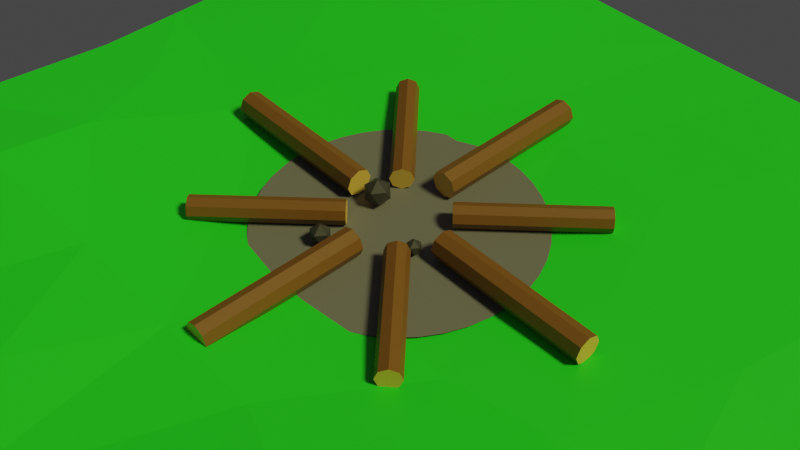 # Source: fireplace.blend  (saved by Blender 2.80.75; exported with 4.5.12 LTS)
import bpy
from mathutils import Matrix  # noqa: F401  (used for matrix-valued properties, if any)

bpy.ops.wm.read_factory_settings(use_empty=True)
scene = bpy.context.scene
scene.name = 'Scene'

# ---- collections
col_collection = bpy.data.collections.new('Collection'); scene.collection.children.link(col_collection)

# ---- materials (node trees are filled in below, after node groups)
mat_material_001 = bpy.data.materials.new('Material.001')
mat_material_001.use_transparent_shadow = False
mat_material_002 = bpy.data.materials.new('Material.002')
mat_material_002.use_transparent_shadow = False
mat_material_003 = bpy.data.materials.new('Material.003')
mat_material_003.use_transparent_shadow = False
mat_material_004 = bpy.data.materials.new('Material.004')
mat_material_004.use_transparent_shadow = False
mat_material_005 = bpy.data.materials.new('Material.005')
mat_material_005.use_transparent_shadow = False

# ---- material node trees
mat_material_001.use_nodes = True; mat_material_001.node_tree.nodes.clear()
_N = mat_material_001.node_tree.nodes; _L = mat_material_001.node_tree.links
n0 = _N.new('ShaderNodeOutputMaterial'); n0.name = 'Material Output'; n0.location = (300, 300)
n1 = _N.new('ShaderNodeBsdfPrincipled'); n1.name = 'Principled BSDF'; n1.location = (10, 300)
n1.distribution = 'GGX'
n1.subsurface_method = 'BURLEY'
n1.inputs[0].default_value = (0.2079, 0.09104, 0.01764, 1.0)
n1.inputs[3].default_value = 1.45
n1.inputs[27].default_value = (0.0, 0.0, 0.0, 1.0)
n1.inputs[28].default_value = 1.0
_L.new(n1.outputs[0], n0.inputs[0])
n0.is_active_output = True
mat_material_002.use_nodes = True; mat_material_002.node_tree.nodes.clear()
_N = mat_material_002.node_tree.nodes; _L = mat_material_002.node_tree.links
n0 = _N.new('ShaderNodeOutputMaterial'); n0.name = 'Material Output'; n0.location = (300, 300)
n1 = _N.new('ShaderNodeBsdfPrincipled'); n1.name = 'Principled BSDF'; n1.location = (10, 300)
n1.distribution = 'GGX'
n1.subsurface_method = 'BURLEY'
n1.inputs[0].default_value = (0.8, 0.518, 0.1111, 1.0)
n1.inputs[3].default_value = 1.45
n1.inputs[27].default_value = (0.0, 0.0, 0.0, 1.0)
n1.inputs[28].default_value = 1.0
_L.new(n1.outputs[0], n0.inputs[0])
n0.is_active_output = True
mat_material_003.use_nodes = True; mat_material_003.node_tree.nodes.clear()
_N = mat_material_003.node_tree.nodes; _L = mat_material_003.node_tree.links
n0 = _N.new('ShaderNodeOutputMaterial'); n0.name = 'Material Output'; n0.location = (300, 300)
n1 = _N.new('ShaderNodeBsdfPrincipled'); n1.name = 'Principled BSDF'; n1.location = (10, 300)
n1.distribution = 'GGX'
n1.subsurface_method = 'BURLEY'
n1.inputs[0].default_value = (0.1679, 0.1679, 0.1679, 1.0)
n1.inputs[3].default_value = 1.45
n1.inputs[27].default_value = (0.0, 0.0, 0.0, 1.0)
n1.inputs[28].default_value = 1.0
_L.new(n1.outputs[0], n0.inputs[0])
n0.is_active_output = True
mat_material_004.use_nodes = True; mat_material_004.node_tree.nodes.clear()
_N = mat_material_004.node_tree.nodes; _L = mat_material_004.node_tree.links
n0 = _N.new('ShaderNodeOutputMaterial'); n0.name = 'Material Output'; n0.location = (300, 300)
n1 = _N.new('ShaderNodeBsdfPrincipled'); n1.name = 'Principled BSDF'; n1.location = (10, 300)
n1.distribution = 'GGX'
n1.subsurface_method = 'BURLEY'
n1.inputs[0].default_value = (0.04696, 0.04696, 0.04696, 1.0)
n1.inputs[3].default_value = 1.45
n1.inputs[27].default_value = (0.0, 0.0, 0.0, 1.0)
n1.inputs[28].default_value = 1.0
_L.new(n1.outputs[0], n0.inputs[0])
n0.is_active_output = True
mat_material_005.use_nodes = True; mat_material_005.node_tree.nodes.clear()
_N = mat_material_005.node_tree.nodes; _L = mat_material_005.node_tree.links
n0 = _N.new('ShaderNodeOutputMaterial'); n0.name = 'Material Output'; n0.location = (300, 300)
n1 = _N.new('ShaderNodeBsdfPrincipled'); n1.name = 'Principled BSDF'; n1.location = (10, 300)
n1.distribution = 'GGX'
n1.subsurface_method = 'BURLEY'
n1.inputs[0].default_value = (0.01857, 0.8, 0.02704, 1.0)
n1.inputs[3].default_value = 1.45
n1.inputs[27].default_value = (0.0, 0.0, 0.0, 1.0)
n1.inputs[28].default_value = 1.0
_L.new(n1.outputs[0], n0.inputs[0])
n0.is_active_output = True

# ---- world
world_world = bpy.data.worlds.new('World'); scene.world = world_world
world_world.use_nodes = True; world_world.node_tree.nodes.clear()
_N = world_world.node_tree.nodes; _L = world_world.node_tree.links
n0 = _N.new('ShaderNodeOutputWorld'); n0.name = 'World Output'; n0.location = (300, 300)
n1 = _N.new('ShaderNodeBackground'); n1.name = 'Background'; n1.location = (10, 300)
n1.inputs[0].default_value = (0.05088, 0.05088, 0.05088, 1.0)
_L.new(n1.outputs[0], n0.inputs[0])
n0.is_active_output = True
world_world.color = (0.05088, 0.05088, 0.05088)
world_world.use_sun_shadow = False
world_world.sun_shadow_jitter_overblur = 0.0

# ---- cameras
cam_camera = bpy.data.cameras.new('Camera')
cam_camera.clip_end = 100.0
cam_camera.ortho_scale = 7.314

# ---- lights
light_light = bpy.data.lights.new('Light', 'SUN')
light_light.color = (1.0, 0.9639, 0.4227)
light_light.transmission_factor = 0.0
light_light.angle = 0.1993
light_light.energy = 2.0
light_light.shadow_soft_size = 0.1
light_light.shadow_cascade_max_distance = 1000.0

# ---- meshes
me_cylinder = bpy.data.meshes.new('Cylinder')
me_cylinder.from_pydata([(0.0, 1.0, -3.0), (0.0, 1.0, 3.0), (0.3536, 0.8536, -3.0), (0.3536, 0.8536, 3.0), (0.5, 0.5, -3.0), (0.5, 0.5, 3.0), (0.3536, 0.1464, -3.0), (0.3536, 0.1464, 3.0), (-4.371e-08, 0.0, -3.0), (-4.371e-08, 0.0, 3.0), (-0.3536, 0.1464, -3.0), (-0.3536, 0.1464, 3.0), (-0.5, 0.5, -3.0), (-0.5, 0.5, 3.0), (-0.3536, 0.8536, -3.0), (-0.3536, 0.8536, 3.0)], [], [(0, 1, 3, 2), (2, 3, 5, 4), (4, 5, 7, 6), (6, 7, 9, 8), (8, 9, 11, 10), (10, 11, 13, 12), (3, 1, 15, 13, 11, 9, 7, 5), (12, 13, 15, 14), (14, 15, 1, 0), (0, 2, 4, 6, 8, 10, 12, 14)])
me_cylinder.polygons.foreach_set('material_index', [0, 0, 0, 0, 0, 0, 1, 0, 0, 1])
_uv = me_cylinder.uv_layers.new(name='UVMap')
_uv.uv.foreach_set('vector', [1.0, 0.5, 1.0, 1.0, 0.875, 1.0, 0.875, 0.5, 0.875, 0.5, 0.875, 1.0, 0.75, 1.0, 0.75, 0.5, 0.75, 0.5, 0.75, 1.0, 0.625, 1.0, 0.625, 0.5, 0.625, 0.5, 0.625, 1.0, 0.5, 1.0, 0.5, 0.5, 0.5, 0.5, 0.5, 1.0, 0.375, 1.0, 0.375, 0.5, 0.375, 0.5, 0.375, 1.0, 0.25, 1.0, 0.25, 0.5, 0.4197, 0.4197, 0.25, 0.49, 0.08029, 0.4197, 0.01, 0.25, 0.08029, 0.08029, 0.25, 0.01, 0.4197, 0.08029, 0.49, 0.25, 0.25, 0.5, 0.25, 1.0, 0.125, 1.0, 0.125, 0.5, 0.125, 0.5, 0.125, 1.0, 0.0, 1.0, 0.0, 0.5, 0.75, 0.49, 0.9197, 0.4197, 0.99, 0.25, 0.9197, 0.08029, 0.75, 0.01, 0.5803, 0.08029, 0.51, 0.25, 0.5803, 0.4197])
me_cylinder.materials.append(mat_material_001)
me_cylinder.materials.append(mat_material_002)
me_cylinder.use_remesh_preserve_volume = False
me_cylinder.use_remesh_preserve_attributes = False
me_cylinder.use_mirror_vertex_groups = False
me_cylinder.update()
me_cylinder_001 = bpy.data.meshes.new('Cylinder.001')
me_cylinder_001.from_pydata([(0.0, 1.0, -3.0), (0.0, 1.0, 3.0), (0.3536, 0.8536, -3.0), (0.3536, 0.8536, 3.0), (0.5, 0.5, -3.0), (0.5, 0.5, 3.0), (0.3536, 0.1464, -3.0), (0.3536, 0.1464, 3.0), (-4.371e-08, 0.0, -3.0), (-4.371e-08, 0.0, 3.0), (-0.3536, 0.1464, -3.0), (-0.3536, 0.1464, 3.0), (-0.5, 0.5, -3.0), (-0.5, 0.5, 3.0), (-0.3536, 0.8536, -3.0), (-0.3536, 0.8536, 3.0)], [], [(0, 1, 3, 2), (2, 3, 5, 4), (4, 5, 7, 6), (6, 7, 9, 8), (8, 9, 11, 10), (10, 11, 13, 12), (3, 1, 15, 13, 11, 9, 7, 5), (12, 13, 15, 14), (14, 15, 1, 0), (0, 2, 4, 6, 8, 10, 12, 14)])
me_cylinder_001.polygons.foreach_set('material_index', [0, 0, 0, 0, 0, 0, 1, 0, 0, 1])
_uv = me_cylinder_001.uv_layers.new(name='UVMap')
_uv.uv.foreach_set('vector', [1.0, 0.5, 1.0, 1.0, 0.875, 1.0, 0.875, 0.5, 0.875, 0.5, 0.875, 1.0, 0.75, 1.0, 0.75, 0.5, 0.75, 0.5, 0.75, 1.0, 0.625, 1.0, 0.625, 0.5, 0.625, 0.5, 0.625, 1.0, 0.5, 1.0, 0.5, 0.5, 0.5, 0.5, 0.5, 1.0, 0.375, 1.0, 0.375, 0.5, 0.375, 0.5, 0.375, 1.0, 0.25, 1.0, 0.25, 0.5, 0.4197, 0.4197, 0.25, 0.49, 0.08029, 0.4197, 0.01, 0.25, 0.08029, 0.08029, 0.25, 0.01, 0.4197, 0.08029, 0.49, 0.25, 0.25, 0.5, 0.25, 1.0, 0.125, 1.0, 0.125, 0.5, 0.125, 0.5, 0.125, 1.0, 0.0, 1.0, 0.0, 0.5, 0.75, 0.49, 0.9197, 0.4197, 0.99, 0.25, 0.9197, 0.08029, 0.75, 0.01, 0.5803, 0.08029, 0.51, 0.25, 0.5803, 0.4197])
me_cylinder_001.materials.append(mat_material_001)
me_cylinder_001.materials.append(mat_material_002)
me_cylinder_001.use_remesh_preserve_volume = False
me_cylinder_001.use_remesh_preserve_attributes = False
me_cylinder_001.use_mirror_vertex_groups = False
me_cylinder_001.update()
me_cylinder_002 = bpy.data.meshes.new('Cylinder.002')
me_cylinder_002.from_pydata([(0.0, 1.0, -3.0), (0.0, 1.0, 3.0), (0.3536, 0.8536, -3.0), (0.3536, 0.8536, 3.0), (0.5, 0.5, -3.0), (0.5, 0.5, 3.0), (0.3536, 0.1464, -3.0), (0.3536, 0.1464, 3.0), (-4.371e-08, 0.0, -3.0), (-4.371e-08, 0.0, 3.0), (-0.3536, 0.1464, -3.0), (-0.3536, 0.1464, 3.0), (-0.5, 0.5, -3.0), (-0.5, 0.5, 3.0), (-0.3536, 0.8536, -3.0), (-0.3536, 0.8536, 3.0)], [], [(0, 1, 3, 2), (2, 3, 5, 4), (4, 5, 7, 6), (6, 7, 9, 8), (8, 9, 11, 10), (10, 11, 13, 12), (3, 1, 15, 13, 11, 9, 7, 5), (12, 13, 15, 14), (14, 15, 1, 0), (0, 2, 4, 6, 8, 10, 12, 14)])
me_cylinder_002.polygons.foreach_set('material_index', [0, 0, 0, 0, 0, 0, 1, 0, 0, 1])
_uv = me_cylinder_002.uv_layers.new(name='UVMap')
_uv.uv.foreach_set('vector', [1.0, 0.5, 1.0, 1.0, 0.875, 1.0, 0.875, 0.5, 0.875, 0.5, 0.875, 1.0, 0.75, 1.0, 0.75, 0.5, 0.75, 0.5, 0.75, 1.0, 0.625, 1.0, 0.625, 0.5, 0.625, 0.5, 0.625, 1.0, 0.5, 1.0, 0.5, 0.5, 0.5, 0.5, 0.5, 1.0, 0.375, 1.0, 0.375, 0.5, 0.375, 0.5, 0.375, 1.0, 0.25, 1.0, 0.25, 0.5, 0.4197, 0.4197, 0.25, 0.49, 0.08029, 0.4197, 0.01, 0.25, 0.08029, 0.08029, 0.25, 0.01, 0.4197, 0.08029, 0.49, 0.25, 0.25, 0.5, 0.25, 1.0, 0.125, 1.0, 0.125, 0.5, 0.125, 0.5, 0.125, 1.0, 0.0, 1.0, 0.0, 0.5, 0.75, 0.49, 0.9197, 0.4197, 0.99, 0.25, 0.9197, 0.08029, 0.75, 0.01, 0.5803, 0.08029, 0.51, 0.25, 0.5803, 0.4197])
me_cylinder_002.materials.append(mat_material_001)
me_cylinder_002.materials.append(mat_material_002)
me_cylinder_002.use_remesh_preserve_volume = False
me_cylinder_002.use_remesh_preserve_attributes = False
me_cylinder_002.use_mirror_vertex_groups = False
me_cylinder_002.update()
me_cylinder_003 = bpy.data.meshes.new('Cylinder.003')
me_cylinder_003.from_pydata([(0.0, 1.0, -3.0), (0.0, 1.0, 3.0), (0.3536, 0.8536, -3.0), (0.3536, 0.8536, 3.0), (0.5, 0.5, -3.0), (0.5, 0.5, 3.0), (0.3536, 0.1464, -3.0), (0.3536, 0.1464, 3.0), (-4.371e-08, 0.0, -3.0), (-4.371e-08, 0.0, 3.0), (-0.3536, 0.1464, -3.0), (-0.3536, 0.1464, 3.0), (-0.5, 0.5, -3.0), (-0.5, 0.5, 3.0), (-0.3536, 0.8536, -3.0), (-0.3536, 0.8536, 3.0)], [], [(0, 1, 3, 2), (2, 3, 5, 4), (4, 5, 7, 6), (6, 7, 9, 8), (8, 9, 11, 10), (10, 11, 13, 12), (3, 1, 15, 13, 11, 9, 7, 5), (12, 13, 15, 14), (14, 15, 1, 0), (0, 2, 4, 6, 8, 10, 12, 14)])
me_cylinder_003.polygons.foreach_set('material_index', [0, 0, 0, 0, 0, 0, 1, 0, 0, 1])
_uv = me_cylinder_003.uv_layers.new(name='UVMap')
_uv.uv.foreach_set('vector', [1.0, 0.5, 1.0, 1.0, 0.875, 1.0, 0.875, 0.5, 0.875, 0.5, 0.875, 1.0, 0.75, 1.0, 0.75, 0.5, 0.75, 0.5, 0.75, 1.0, 0.625, 1.0, 0.625, 0.5, 0.625, 0.5, 0.625, 1.0, 0.5, 1.0, 0.5, 0.5, 0.5, 0.5, 0.5, 1.0, 0.375, 1.0, 0.375, 0.5, 0.375, 0.5, 0.375, 1.0, 0.25, 1.0, 0.25, 0.5, 0.4197, 0.4197, 0.25, 0.49, 0.08029, 0.4197, 0.01, 0.25, 0.08029, 0.08029, 0.25, 0.01, 0.4197, 0.08029, 0.49, 0.25, 0.25, 0.5, 0.25, 1.0, 0.125, 1.0, 0.125, 0.5, 0.125, 0.5, 0.125, 1.0, 0.0, 1.0, 0.0, 0.5, 0.75, 0.49, 0.9197, 0.4197, 0.99, 0.25, 0.9197, 0.08029, 0.75, 0.01, 0.5803, 0.08029, 0.51, 0.25, 0.5803, 0.4197])
me_cylinder_003.materials.append(mat_material_001)
me_cylinder_003.materials.append(mat_material_002)
me_cylinder_003.use_remesh_preserve_volume = False
me_cylinder_003.use_remesh_preserve_attributes = False
me_cylinder_003.use_mirror_vertex_groups = False
me_cylinder_003.update()
me_cylinder_004 = bpy.data.meshes.new('Cylinder.004')
me_cylinder_004.from_pydata([(0.0, 1.0, -3.0), (0.0, 1.0, 3.0), (0.3536, 0.8536, -3.0), (0.3536, 0.8536, 3.0), (0.5, 0.5, -3.0), (0.5, 0.5, 3.0), (0.3536, 0.1464, -3.0), (0.3536, 0.1464, 3.0), (-4.371e-08, 0.0, -3.0), (-4.371e-08, 0.0, 3.0), (-0.3536, 0.1464, -3.0), (-0.3536, 0.1464, 3.0), (-0.5, 0.5, -3.0), (-0.5, 0.5, 3.0), (-0.3536, 0.8536, -3.0), (-0.3536, 0.8536, 3.0)], [], [(0, 1, 3, 2), (2, 3, 5, 4), (4, 5, 7, 6), (6, 7, 9, 8), (8, 9, 11, 10), (10, 11, 13, 12), (3, 1, 15, 13, 11, 9, 7, 5), (12, 13, 15, 14), (14, 15, 1, 0), (0, 2, 4, 6, 8, 10, 12, 14)])
me_cylinder_004.polygons.foreach_set('material_index', [0, 0, 0, 0, 0, 0, 1, 0, 0, 1])
_uv = me_cylinder_004.uv_layers.new(name='UVMap')
_uv.uv.foreach_set('vector', [1.0, 0.5, 1.0, 1.0, 0.875, 1.0, 0.875, 0.5, 0.875, 0.5, 0.875, 1.0, 0.75, 1.0, 0.75, 0.5, 0.75, 0.5, 0.75, 1.0, 0.625, 1.0, 0.625, 0.5, 0.625, 0.5, 0.625, 1.0, 0.5, 1.0, 0.5, 0.5, 0.5, 0.5, 0.5, 1.0, 0.375, 1.0, 0.375, 0.5, 0.375, 0.5, 0.375, 1.0, 0.25, 1.0, 0.25, 0.5, 0.4197, 0.4197, 0.25, 0.49, 0.08029, 0.4197, 0.01, 0.25, 0.08029, 0.08029, 0.25, 0.01, 0.4197, 0.08029, 0.49, 0.25, 0.25, 0.5, 0.25, 1.0, 0.125, 1.0, 0.125, 0.5, 0.125, 0.5, 0.125, 1.0, 0.0, 1.0, 0.0, 0.5, 0.75, 0.49, 0.9197, 0.4197, 0.99, 0.25, 0.9197, 0.08029, 0.75, 0.01, 0.5803, 0.08029, 0.51, 0.25, 0.5803, 0.4197])
me_cylinder_004.materials.append(mat_material_001)
me_cylinder_004.materials.append(mat_material_002)
me_cylinder_004.use_remesh_preserve_volume = False
me_cylinder_004.use_remesh_preserve_attributes = False
me_cylinder_004.use_mirror_vertex_groups = False
me_cylinder_004.update()
me_cylinder_005 = bpy.data.meshes.new('Cylinder.005')
me_cylinder_005.from_pydata([(0.0, 1.0, -3.0), (0.0, 1.0, 3.0), (0.3536, 0.8536, -3.0), (0.3536, 0.8536, 3.0), (0.5, 0.5, -3.0), (0.5, 0.5, 3.0), (0.3536, 0.1464, -3.0), (0.3536, 0.1464, 3.0), (-4.371e-08, 0.0, -3.0), (-4.371e-08, 0.0, 3.0), (-0.3536, 0.1464, -3.0), (-0.3536, 0.1464, 3.0), (-0.5, 0.5, -3.0), (-0.5, 0.5, 3.0), (-0.3536, 0.8536, -3.0), (-0.3536, 0.8536, 3.0)], [], [(0, 1, 3, 2), (2, 3, 5, 4), (4, 5, 7, 6), (6, 7, 9, 8), (8, 9, 11, 10), (10, 11, 13, 12), (3, 1, 15, 13, 11, 9, 7, 5), (12, 13, 15, 14), (14, 15, 1, 0), (0, 2, 4, 6, 8, 10, 12, 14)])
me_cylinder_005.polygons.foreach_set('material_index', [0, 0, 0, 0, 0, 0, 1, 0, 0, 1])
_uv = me_cylinder_005.uv_layers.new(name='UVMap')
_uv.uv.foreach_set('vector', [1.0, 0.5, 1.0, 1.0, 0.875, 1.0, 0.875, 0.5, 0.875, 0.5, 0.875, 1.0, 0.75, 1.0, 0.75, 0.5, 0.75, 0.5, 0.75, 1.0, 0.625, 1.0, 0.625, 0.5, 0.625, 0.5, 0.625, 1.0, 0.5, 1.0, 0.5, 0.5, 0.5, 0.5, 0.5, 1.0, 0.375, 1.0, 0.375, 0.5, 0.375, 0.5, 0.375, 1.0, 0.25, 1.0, 0.25, 0.5, 0.4197, 0.4197, 0.25, 0.49, 0.08029, 0.4197, 0.01, 0.25, 0.08029, 0.08029, 0.25, 0.01, 0.4197, 0.08029, 0.49, 0.25, 0.25, 0.5, 0.25, 1.0, 0.125, 1.0, 0.125, 0.5, 0.125, 0.5, 0.125, 1.0, 0.0, 1.0, 0.0, 0.5, 0.75, 0.49, 0.9197, 0.4197, 0.99, 0.25, 0.9197, 0.08029, 0.75, 0.01, 0.5803, 0.08029, 0.51, 0.25, 0.5803, 0.4197])
me_cylinder_005.materials.append(mat_material_001)
me_cylinder_005.materials.append(mat_material_002)
me_cylinder_005.use_remesh_preserve_volume = False
me_cylinder_005.use_remesh_preserve_attributes = False
me_cylinder_005.use_mirror_vertex_groups = False
me_cylinder_005.update()
me_cylinder_006 = bpy.data.meshes.new('Cylinder.006')
me_cylinder_006.from_pydata([(0.0, 1.0, -3.0), (0.0, 1.0, 3.0), (0.3536, 0.8536, -3.0), (0.3536, 0.8536, 3.0), (0.5, 0.5, -3.0), (0.5, 0.5, 3.0), (0.3536, 0.1464, -3.0), (0.3536, 0.1464, 3.0), (-4.371e-08, 0.0, -3.0), (-4.371e-08, 0.0, 3.0), (-0.3536, 0.1464, -3.0), (-0.3536, 0.1464, 3.0), (-0.5, 0.5, -3.0), (-0.5, 0.5, 3.0), (-0.3536, 0.8536, -3.0), (-0.3536, 0.8536, 3.0)], [], [(0, 1, 3, 2), (2, 3, 5, 4), (4, 5, 7, 6), (6, 7, 9, 8), (8, 9, 11, 10), (10, 11, 13, 12), (3, 1, 15, 13, 11, 9, 7, 5), (12, 13, 15, 14), (14, 15, 1, 0), (0, 2, 4, 6, 8, 10, 12, 14)])
me_cylinder_006.polygons.foreach_set('material_index', [0, 0, 0, 0, 0, 0, 1, 0, 0, 1])
_uv = me_cylinder_006.uv_layers.new(name='UVMap')
_uv.uv.foreach_set('vector', [1.0, 0.5, 1.0, 1.0, 0.875, 1.0, 0.875, 0.5, 0.875, 0.5, 0.875, 1.0, 0.75, 1.0, 0.75, 0.5, 0.75, 0.5, 0.75, 1.0, 0.625, 1.0, 0.625, 0.5, 0.625, 0.5, 0.625, 1.0, 0.5, 1.0, 0.5, 0.5, 0.5, 0.5, 0.5, 1.0, 0.375, 1.0, 0.375, 0.5, 0.375, 0.5, 0.375, 1.0, 0.25, 1.0, 0.25, 0.5, 0.4197, 0.4197, 0.25, 0.49, 0.08029, 0.4197, 0.01, 0.25, 0.08029, 0.08029, 0.25, 0.01, 0.4197, 0.08029, 0.49, 0.25, 0.25, 0.5, 0.25, 1.0, 0.125, 1.0, 0.125, 0.5, 0.125, 0.5, 0.125, 1.0, 0.0, 1.0, 0.0, 0.5, 0.75, 0.49, 0.9197, 0.4197, 0.99, 0.25, 0.9197, 0.08029, 0.75, 0.01, 0.5803, 0.08029, 0.51, 0.25, 0.5803, 0.4197])
me_cylinder_006.materials.append(mat_material_001)
me_cylinder_006.materials.append(mat_material_002)
me_cylinder_006.use_remesh_preserve_volume = False
me_cylinder_006.use_remesh_preserve_attributes = False
me_cylinder_006.use_mirror_vertex_groups = False
me_cylinder_006.update()
me_cylinder_007 = bpy.data.meshes.new('Cylinder.007')
me_cylinder_007.from_pydata([(0.0, 1.0, -3.0), (0.0, 1.0, 3.0), (0.3536, 0.8536, -3.0), (0.3536, 0.8536, 3.0), (0.5, 0.5, -3.0), (0.5, 0.5, 3.0), (0.3536, 0.1464, -3.0), (0.3536, 0.1464, 3.0), (-4.371e-08, 0.0, -3.0), (-4.371e-08, 0.0, 3.0), (-0.3536, 0.1464, -3.0), (-0.3536, 0.1464, 3.0), (-0.5, 0.5, -3.0), (-0.5, 0.5, 3.0), (-0.3536, 0.8536, -3.0), (-0.3536, 0.8536, 3.0)], [], [(0, 1, 3, 2), (2, 3, 5, 4), (4, 5, 7, 6), (6, 7, 9, 8), (8, 9, 11, 10), (10, 11, 13, 12), (3, 1, 15, 13, 11, 9, 7, 5), (12, 13, 15, 14), (14, 15, 1, 0), (0, 2, 4, 6, 8, 10, 12, 14)])
me_cylinder_007.polygons.foreach_set('material_index', [0, 0, 0, 0, 0, 0, 1, 0, 0, 1])
_uv = me_cylinder_007.uv_layers.new(name='UVMap')
_uv.uv.foreach_set('vector', [1.0, 0.5, 1.0, 1.0, 0.875, 1.0, 0.875, 0.5, 0.875, 0.5, 0.875, 1.0, 0.75, 1.0, 0.75, 0.5, 0.75, 0.5, 0.75, 1.0, 0.625, 1.0, 0.625, 0.5, 0.625, 0.5, 0.625, 1.0, 0.5, 1.0, 0.5, 0.5, 0.5, 0.5, 0.5, 1.0, 0.375, 1.0, 0.375, 0.5, 0.375, 0.5, 0.375, 1.0, 0.25, 1.0, 0.25, 0.5, 0.4197, 0.4197, 0.25, 0.49, 0.08029, 0.4197, 0.01, 0.25, 0.08029, 0.08029, 0.25, 0.01, 0.4197, 0.08029, 0.49, 0.25, 0.25, 0.5, 0.25, 1.0, 0.125, 1.0, 0.125, 0.5, 0.125, 0.5, 0.125, 1.0, 0.0, 1.0, 0.0, 0.5, 0.75, 0.49, 0.9197, 0.4197, 0.99, 0.25, 0.9197, 0.08029, 0.75, 0.01, 0.5803, 0.08029, 0.51, 0.25, 0.5803, 0.4197])
me_cylinder_007.materials.append(mat_material_001)
me_cylinder_007.materials.append(mat_material_002)
me_cylinder_007.use_remesh_preserve_volume = False
me_cylinder_007.use_remesh_preserve_attributes = False
me_cylinder_007.use_mirror_vertex_groups = False
me_cylinder_007.update()
me_cylinder_008 = bpy.data.meshes.new('Cylinder.008')
me_cylinder_008.from_pydata([(0.0, 5.0, 0.0), (0.7822, 4.938, 0.0), (1.545, 4.755, 0.0), (2.27, 4.455, 0.0), (2.939, 4.045, 0.0), (3.536, 3.536, 0.0), (4.045, 2.939, 0.0), (4.455, 2.27, 0.0), (4.755, 1.545, 0.0), (4.938, 0.7822, 0.0), (5.0, -8.146e-07, 0.0), (4.938, -0.7822, 0.0), (4.755, -1.545, 0.0), (4.455, -2.27, 0.0), (4.045, -2.939, 0.0), (3.536, -3.536, 0.0), (2.939, -4.045, 0.0), (2.27, -4.455, 0.0), (1.545, -4.755, 0.0), (0.7822, -4.938, 0.0), (-4.013e-06, -5.0, 0.0), (-0.7822, -4.938, 0.0), (-1.545, -4.755, 0.0), (-2.27, -4.455, 0.0), (-2.939, -4.045, 0.0), (-3.536, -3.536, 0.0), (-4.045, -2.939, 0.0), (-4.455, -2.27, 0.0), (-4.755, -1.545, 0.0), (-4.938, -0.7822, 0.0), (-5.0, 7.212e-06, 0.0), (-4.938, 0.7822, 0.0), (-4.755, 1.545, 0.0), (-4.455, 2.27, 0.0), (-4.045, 2.939, 0.0), (-3.536, 3.536, 0.0), (-2.939, 4.045, 0.0), (-2.27, 4.455, 0.0), (-1.545, 4.755, 0.0), (-0.7822, 4.938, 0.0)], [], [(1, 0, 39, 38, 37, 36, 35, 34, 33, 32, 31, 30, 29, 28, 27, 26, 25, 24, 23, 22, 21, 20, 19, 18, 17, 16, 15, 14, 13, 12, 11, 10, 9, 8, 7, 6, 5, 4, 3, 2)])
_uv = me_cylinder_008.uv_layers.new(name='UVMap')
_uv.uv.foreach_set('vector', [0.2875, 0.487, 0.25, 0.49, 0.2125, 0.487, 0.1758, 0.4783, 0.141, 0.4638, 0.1089, 0.4442, 0.08029, 0.4197, 0.05584, 0.3911, 0.03616, 0.359, 0.02175, 0.3242, 0.01295, 0.2875, 0.01, 0.25, 0.01295, 0.2125, 0.02175, 0.1758, 0.03616, 0.141, 0.05584, 0.1089, 0.08029, 0.08029, 0.1089, 0.05584, 0.141, 0.03616, 0.1758, 0.02175, 0.2125, 0.01295, 0.25, 0.01, 0.2875, 0.01295, 0.3242, 0.02175, 0.359, 0.03616, 0.3911, 0.05584, 0.4197, 0.08029, 0.4442, 0.1089, 0.4638, 0.141, 0.4783, 0.1758, 0.487, 0.2125, 0.49, 0.25, 0.487, 0.2875, 0.4783, 0.3242, 0.4638, 0.359, 0.4442, 0.3911, 0.4197, 0.4197, 0.3911, 0.4442, 0.359, 0.4638, 0.3242, 0.4783])
me_cylinder_008.materials.append(mat_material_003)
me_cylinder_008.use_remesh_preserve_volume = False
me_cylinder_008.use_remesh_preserve_attributes = False
me_cylinder_008.use_mirror_vertex_groups = False
me_cylinder_008.update()
me_icosphere = bpy.data.meshes.new('Icosphere')
me_icosphere.from_pydata([(0.0, 0.0, 0.0), (0.3618, -0.2629, 0.2764), (-0.1382, -0.4253, 0.2764), (-0.4472, 0.0, 0.2764), (-0.1382, 0.4253, 0.2764), (0.3618, 0.2629, 0.2764), (0.1382, -0.4253, 0.7236), (-0.3618, -0.2629, 0.7236), (-0.3618, 0.2629, 0.7236), (0.1382, 0.4253, 0.7236), (0.4472, 0.0, 0.7236), (0.0, 0.0, 1.0)], [], [(0, 1, 2), (1, 0, 5), (0, 2, 3), (0, 3, 4), (0, 4, 5), (1, 5, 10), (2, 1, 6), (3, 2, 7), (4, 3, 8), (5, 4, 9), (1, 10, 6), (2, 6, 7), (3, 7, 8), (4, 8, 9), (5, 9, 10), (6, 10, 11), (7, 6, 11), (8, 7, 11), (9, 8, 11), (10, 9, 11)])
_uv = me_icosphere.uv_layers.new(name='UVMap')
_uv.uv.foreach_set('vector', [0.8182, 0.0, 0.7273, 0.1575, 0.9091, 0.1575, 0.7273, 0.1575, 0.6364, 0.0, 0.5455, 0.1575, 0.09091, 0.0, 0.0, 0.1575, 0.1818, 0.1575, 0.2727, 0.0, 0.1818, 0.1575, 0.3636, 0.1575, 0.4545, 0.0, 0.3636, 0.1575, 0.5455, 0.1575, 0.7273, 0.1575, 0.5455, 0.1575, 0.6364, 0.3149, 0.9091, 0.1575, 0.7273, 0.1575, 0.8182, 0.3149, 0.1818, 0.1575, 0.0, 0.1575, 0.09091, 0.3149, 0.3636, 0.1575, 0.1818, 0.1575, 0.2727, 0.3149, 0.5455, 0.1575, 0.3636, 0.1575, 0.4545, 0.3149, 0.7273, 0.1575, 0.6364, 0.3149, 0.8182, 0.3149, 0.9091, 0.1575, 0.8182, 0.3149, 1.0, 0.3149, 0.1818, 0.1575, 0.09091, 0.3149, 0.2727, 0.3149, 0.3636, 0.1575, 0.2727, 0.3149, 0.4545, 0.3149, 0.5455, 0.1575, 0.4545, 0.3149, 0.6364, 0.3149, 0.8182, 0.3149, 0.6364, 0.3149, 0.7273, 0.4724, 1.0, 0.3149, 0.8182, 0.3149, 0.9091, 0.4724, 0.2727, 0.3149, 0.09091, 0.3149, 0.1818, 0.4724, 0.4545, 0.3149, 0.2727, 0.3149, 0.3636, 0.4724, 0.6364, 0.3149, 0.4545, 0.3149, 0.5455, 0.4724])
me_icosphere.materials.append(mat_material_004)
me_icosphere.use_remesh_preserve_volume = False
me_icosphere.use_remesh_preserve_attributes = False
me_icosphere.use_mirror_vertex_groups = False
me_icosphere.update()
me_icosphere_001 = bpy.data.meshes.new('Icosphere.001')
me_icosphere_001.from_pydata([(0.0, 0.0, 0.0), (0.3618, -0.2629, 0.2764), (-0.1382, -0.4253, 0.2764), (-0.4472, 0.0, 0.2764), (-0.1382, 0.4253, 0.2764), (0.3618, 0.2629, 0.2764), (0.1382, -0.4253, 0.7236), (-0.3618, -0.2629, 0.7236), (-0.3618, 0.2629, 0.7236), (0.1382, 0.4253, 0.7236), (0.4472, 0.0, 0.7236), (0.0, 0.0, 1.0)], [], [(0, 1, 2), (1, 0, 5), (0, 2, 3), (0, 3, 4), (0, 4, 5), (1, 5, 10), (2, 1, 6), (3, 2, 7), (4, 3, 8), (5, 4, 9), (1, 10, 6), (2, 6, 7), (3, 7, 8), (4, 8, 9), (5, 9, 10), (6, 10, 11), (7, 6, 11), (8, 7, 11), (9, 8, 11), (10, 9, 11)])
_uv = me_icosphere_001.uv_layers.new(name='UVMap')
_uv.uv.foreach_set('vector', [0.8182, 0.0, 0.7273, 0.1575, 0.9091, 0.1575, 0.7273, 0.1575, 0.6364, 0.0, 0.5455, 0.1575, 0.09091, 0.0, 0.0, 0.1575, 0.1818, 0.1575, 0.2727, 0.0, 0.1818, 0.1575, 0.3636, 0.1575, 0.4545, 0.0, 0.3636, 0.1575, 0.5455, 0.1575, 0.7273, 0.1575, 0.5455, 0.1575, 0.6364, 0.3149, 0.9091, 0.1575, 0.7273, 0.1575, 0.8182, 0.3149, 0.1818, 0.1575, 0.0, 0.1575, 0.09091, 0.3149, 0.3636, 0.1575, 0.1818, 0.1575, 0.2727, 0.3149, 0.5455, 0.1575, 0.3636, 0.1575, 0.4545, 0.3149, 0.7273, 0.1575, 0.6364, 0.3149, 0.8182, 0.3149, 0.9091, 0.1575, 0.8182, 0.3149, 1.0, 0.3149, 0.1818, 0.1575, 0.09091, 0.3149, 0.2727, 0.3149, 0.3636, 0.1575, 0.2727, 0.3149, 0.4545, 0.3149, 0.5455, 0.1575, 0.4545, 0.3149, 0.6364, 0.3149, 0.8182, 0.3149, 0.6364, 0.3149, 0.7273, 0.4724, 1.0, 0.3149, 0.8182, 0.3149, 0.9091, 0.4724, 0.2727, 0.3149, 0.09091, 0.3149, 0.1818, 0.4724, 0.4545, 0.3149, 0.2727, 0.3149, 0.3636, 0.4724, 0.6364, 0.3149, 0.4545, 0.3149, 0.5455, 0.4724])
me_icosphere_001.materials.append(mat_material_004)
me_icosphere_001.use_remesh_preserve_volume = False
me_icosphere_001.use_remesh_preserve_attributes = False
me_icosphere_001.use_mirror_vertex_groups = False
me_icosphere_001.update()
me_icosphere_002 = bpy.data.meshes.new('Icosphere.002')
me_icosphere_002.from_pydata([(0.0, 0.0, 0.0), (0.3618, -0.2629, 0.2764), (-0.1382, -0.4253, 0.2764), (-0.4472, 0.0, 0.2764), (-0.1382, 0.4253, 0.2764), (0.3618, 0.2629, 0.2764), (0.1382, -0.4253, 0.7236), (-0.3618, -0.2629, 0.7236), (-0.3618, 0.2629, 0.7236), (0.1382, 0.4253, 0.7236), (0.4472, 0.0, 0.7236), (0.0, 0.0, 1.0)], [], [(0, 1, 2), (1, 0, 5), (0, 2, 3), (0, 3, 4), (0, 4, 5), (1, 5, 10), (2, 1, 6), (3, 2, 7), (4, 3, 8), (5, 4, 9), (1, 10, 6), (2, 6, 7), (3, 7, 8), (4, 8, 9), (5, 9, 10), (6, 10, 11), (7, 6, 11), (8, 7, 11), (9, 8, 11), (10, 9, 11)])
_uv = me_icosphere_002.uv_layers.new(name='UVMap')
_uv.uv.foreach_set('vector', [0.8182, 0.0, 0.7273, 0.1575, 0.9091, 0.1575, 0.7273, 0.1575, 0.6364, 0.0, 0.5455, 0.1575, 0.09091, 0.0, 0.0, 0.1575, 0.1818, 0.1575, 0.2727, 0.0, 0.1818, 0.1575, 0.3636, 0.1575, 0.4545, 0.0, 0.3636, 0.1575, 0.5455, 0.1575, 0.7273, 0.1575, 0.5455, 0.1575, 0.6364, 0.3149, 0.9091, 0.1575, 0.7273, 0.1575, 0.8182, 0.3149, 0.1818, 0.1575, 0.0, 0.1575, 0.09091, 0.3149, 0.3636, 0.1575, 0.1818, 0.1575, 0.2727, 0.3149, 0.5455, 0.1575, 0.3636, 0.1575, 0.4545, 0.3149, 0.7273, 0.1575, 0.6364, 0.3149, 0.8182, 0.3149, 0.9091, 0.1575, 0.8182, 0.3149, 1.0, 0.3149, 0.1818, 0.1575, 0.09091, 0.3149, 0.2727, 0.3149, 0.3636, 0.1575, 0.2727, 0.3149, 0.4545, 0.3149, 0.5455, 0.1575, 0.4545, 0.3149, 0.6364, 0.3149, 0.8182, 0.3149, 0.6364, 0.3149, 0.7273, 0.4724, 1.0, 0.3149, 0.8182, 0.3149, 0.9091, 0.4724, 0.2727, 0.3149, 0.09091, 0.3149, 0.1818, 0.4724, 0.4545, 0.3149, 0.2727, 0.3149, 0.3636, 0.4724, 0.6364, 0.3149, 0.4545, 0.3149, 0.5455, 0.4724])
me_icosphere_002.materials.append(mat_material_004)
me_icosphere_002.use_remesh_preserve_volume = False
me_icosphere_002.use_remesh_preserve_attributes = False
me_icosphere_002.use_mirror_vertex_groups = False
me_icosphere_002.update()
me_plane_001 = bpy.data.meshes.new('Plane.001')
me_plane_001.from_pydata([(1.0, -1.0, 0.02785), (-1.0, 0.5314, 0.02941), (-1.0, 0.1251, 0.02151), (-1.0, -0.09375, 0.01815), (-1.0, -0.5003, 0.04983), (-1.0, -0.8128, 0.05107), (-1.0, -1.0, 0.02785), (-0.8752, -1.0, 0.04636), (-0.6878, -1.0, 0.06383), (-0.3127, -1.001, 0.05602), (-0.1251, -1.001, 0.05516), (0.0, -1.001, 0.05479), (0.1251, -1.001, 0.05516), (0.3127, -1.001, 0.05602), (0.5003, -1.0, 0.0645), (0.6878, -1.0, 0.06383), (0.8752, -1.0, 0.04636), (1.0, -0.8753, 0.04415), (1.0, -0.5003, 0.04983), (1.0, -0.2501, 0.02385), (1.0, 2.031e-05, 0.01842), (1.0, 0.1876, 0.02362), (1.0, 0.4376, 0.03007), (1.0, 0.6251, 0.02756), (1.0, 1.0, 0.00999), (0.8751, 1.0, 0.01364), (0.5, 1.0, 0.0134), (0.25, 1.0, 0.009793), (2.328e-10, 1.0, 0.00853), (-0.1875, 1.0, 0.009106), (-0.4375, 1.0, 0.01282), (-0.6251, 1.0, 0.01428), (-1.0, 1.0, 0.00999), (-0.5003, -1.0, 0.0645), (-0.1876, -0.8133, 0.07623), (0.3284, -0.8133, 0.08623), (0.813, -0.7193, 0.0908), (-0.688, -0.5631, 0.0997), (-0.344, -0.5318, 0.0703), (-0.06253, -0.5318, 0.05672), (0.1876, -0.5318, 0.05762), (0.5161, -0.6569, 0.1047), (0.4378, -0.4379, 0.06579), (0.688, -0.4379, 0.08315), (-0.7035, -0.3049, 0.05221), (-0.3126, -0.1875, 0.01733), (-0.03125, -0.1875, 0.01205), (0.3595, -0.2188, 0.02123), (0.8127, -0.1563, 0.02961), (-0.8127, -0.06249, 0.02712), (0.5939, -0.1719, 0.02934), (-0.5158, 0.02349, 0.02754), (-0.1094, 0.03127, 0.01192), (0.4376, 0.1563, 0.03031), (-0.3126, 0.1251, 0.02223), (0.719, 0.1876, 0.03702), (-0.4377, 0.3126, 0.03679), (-0.1876, 0.3126, 0.02707), (0.1719, 0.1563, 0.01818), (-0.7503, 0.4377, 0.04342), (0.06252, 0.4376, 0.02729), (0.3439, 0.4376, 0.03648), (-0.3126, 0.5626, 0.03535), (0.7737, 0.4689, 0.04347), (-0.8127, 0.7189, 0.03718), (-0.5314, 0.5783, 0.0428), (-0.06251, 0.6251, 0.02525), (0.1875, 0.7189, 0.02537), (0.4376, 0.7189, 0.03466), (-0.1875, 0.8126, 0.02099), (0.6877, 0.8126, 0.03282), (-0.4376, 0.8439, 0.02467)], [], [(36, 41, 15), (5, 37, 4), (11, 39, 34), (41, 43, 42), (36, 18, 43), (38, 44, 37), (39, 45, 38), (40, 46, 39), (40, 47, 46), (42, 47, 40), (42, 50, 47), (43, 48, 50), (45, 51, 44), (46, 52, 45), (47, 58, 46), (50, 53, 47), (51, 2, 49), (52, 54, 51), (54, 57, 56), (52, 57, 54), (56, 59, 51), (53, 61, 58), (53, 63, 61), (57, 62, 56), (57, 66, 62), (60, 66, 57), (61, 67, 60), (63, 68, 61), (66, 69, 62), (67, 28, 66), (10, 34, 9), (10, 11, 34), (12, 35, 11), (14, 35, 13), (14, 15, 35), (16, 17, 36), (20, 55, 48), (21, 63, 55), (22, 23, 63), (24, 25, 70), (68, 27, 67), (67, 27, 28), (28, 29, 69), (71, 29, 30), (64, 31, 32), (64, 32, 1), (2, 59, 1), (49, 2, 3), (44, 3, 4), (35, 15, 41), (5, 33, 37), (33, 38, 37), (33, 34, 38), (34, 39, 38), (11, 40, 39), (11, 35, 40), (35, 41, 40), (41, 42, 40), (41, 36, 43), (4, 37, 44), (38, 45, 44), (39, 46, 45), (42, 43, 50), (43, 18, 48), (44, 51, 49), (45, 52, 51), (46, 58, 52), (47, 53, 58), (50, 55, 53), (50, 48, 55), (51, 54, 56), (52, 58, 57), (2, 51, 59), (58, 60, 57), (58, 61, 60), (53, 55, 63), (59, 56, 65), (56, 62, 65), (59, 65, 64), (60, 67, 66), (61, 68, 67), (65, 31, 64), (65, 62, 71), (62, 69, 71), (63, 70, 68), (63, 23, 70), (65, 71, 31), (66, 28, 69), (23, 24, 70), (7, 5, 6), (7, 8, 5), (8, 33, 5), (9, 34, 33), (12, 13, 35), (15, 16, 36), (16, 0, 17), (36, 17, 18), (18, 19, 48), (19, 20, 48), (20, 21, 55), (21, 22, 63), (70, 25, 26), (68, 70, 26), (68, 26, 27), (71, 69, 29), (31, 71, 30), (59, 64, 1), (3, 44, 49)])
_uv = me_plane_001.uv_layers.new(name='UVMap')
_uv.uv.foreach_set('vector', [0.9062, 0.1406, 0.7578, 0.1719, 0.8438, 0.0, 0.009375, 0.1219, 0.1562, 0.2188, -2.592e-09, 0.2473, 0.5, 5.364e-08, 0.4688, 0.2344, 0.4062, 0.09375, 0.7578, 0.1719, 0.8438, 0.2812, 0.7188, 0.2813, 0.9062, 0.1406, 1.0, 0.2527, 0.8438, 0.2812, 0.3281, 0.2344, 0.1484, 0.3477, 0.1562, 0.2188, 0.4688, 0.2344, 0.3438, 0.4063, 0.3281, 0.2344, 0.5938, 0.2344, 0.4844, 0.4063, 0.4688, 0.2344, 0.5938, 0.2344, 0.6797, 0.3906, 0.4844, 0.4063, 0.7188, 0.2813, 0.6797, 0.3906, 0.5938, 0.2344, 0.7188, 0.2813, 0.7969, 0.4141, 0.6797, 0.3906, 0.8438, 0.2812, 0.9063, 0.4219, 0.7969, 0.4141, 0.3438, 0.4063, 0.2422, 0.5117, 0.1484, 0.3477, 0.4844, 0.4063, 0.4453, 0.5156, 0.3438, 0.4063, 0.6797, 0.3906, 0.5859, 0.5781, 0.4844, 0.4063, 0.7969, 0.4141, 0.7188, 0.5781, 0.6797, 0.3906, 0.2422, 0.5117, 5.364e-08, 0.5625, 0.09375, 0.4688, 0.4453, 0.5156, 0.3438, 0.5625, 0.2422, 0.5117, 0.3438, 0.5625, 0.4063, 0.6563, 0.2812, 0.6562, 0.4453, 0.5156, 0.4063, 0.6563, 0.3438, 0.5625, 0.2812, 0.6562, 0.125, 0.7188, 0.2422, 0.5117, 0.7188, 0.5781, 0.6719, 0.7188, 0.5859, 0.5781, 0.7188, 0.5781, 0.8867, 0.7344, 0.6719, 0.7188, 0.4063, 0.6563, 0.3438, 0.7812, 0.2812, 0.6562, 0.4063, 0.6563, 0.4688, 0.8125, 0.3438, 0.7812, 0.5312, 0.7188, 0.4688, 0.8125, 0.4063, 0.6563, 0.6719, 0.7188, 0.5938, 0.8594, 0.5312, 0.7188, 0.8867, 0.7344, 0.7188, 0.8594, 0.6719, 0.7188, 0.4688, 0.8125, 0.4062, 0.9062, 0.3438, 0.7812, 0.5938, 0.8594, 0.5, 1.0, 0.4688, 0.8125, 0.4375, 0.0, 0.4062, 0.09375, 0.3437, 0.0, 0.4375, 0.0, 0.5, 5.364e-08, 0.4062, 0.09375, 0.5625, 0.0, 0.6641, 0.09375, 0.5, 5.364e-08, 0.75, 0.0, 0.6641, 0.09375, 0.6563, 0.0, 0.75, 0.0, 0.8438, 0.0, 0.6641, 0.09375, 0.9375, 0.0, 1.0, 0.0625, 0.9062, 0.1406, 1.0, 0.5, 0.8594, 0.5938, 0.9063, 0.4219, 1.0, 0.5938, 0.8867, 0.7344, 0.8594, 0.5938, 1.0, 0.7188, 1.0, 0.8125, 0.8867, 0.7344, 1.0, 1.0, 0.9375, 1.0, 0.8438, 0.9062, 0.7188, 0.8594, 0.625, 1.0, 0.5938, 0.8594, 0.5938, 0.8594, 0.625, 1.0, 0.5, 1.0, 0.5, 1.0, 0.4063, 1.0, 0.4062, 0.9062, 0.2813, 0.9219, 0.4063, 1.0, 0.2813, 1.0, 0.09375, 0.8594, 0.1875, 1.0, 0.0, 1.0, 0.09375, 0.8594, 0.0, 1.0, 0.0, 0.7656, 5.364e-08, 0.5625, 0.125, 0.7188, 0.0, 0.7656, 0.09375, 0.4688, 5.364e-08, 0.5625, 0.0, 0.4531, 0.1484, 0.3477, 0.0, 0.4531, -2.592e-09, 0.2473, 0.6641, 0.09375, 0.8438, 0.0, 0.7578, 0.1719, 0.009375, 0.1219, 0.25, 1.676e-08, 0.1562, 0.2188, 0.25, 1.676e-08, 0.3281, 0.2344, 0.1562, 0.2188, 0.25, 1.676e-08, 0.4062, 0.09375, 0.3281, 0.2344, 0.4062, 0.09375, 0.4688, 0.2344, 0.3281, 0.2344, 0.5, 5.364e-08, 0.5938, 0.2344, 0.4688, 0.2344, 0.5, 5.364e-08, 0.6641, 0.09375, 0.5938, 0.2344, 0.6641, 0.09375, 0.7578, 0.1719, 0.5938, 0.2344, 0.7578, 0.1719, 0.7188, 0.2813, 0.5938, 0.2344, 0.7578, 0.1719, 0.9062, 0.1406, 0.8438, 0.2812, -2.592e-09, 0.2473, 0.1562, 0.2188, 0.1484, 0.3477, 0.3281, 0.2344, 0.3438, 0.4063, 0.1484, 0.3477, 0.4688, 0.2344, 0.4844, 0.4063, 0.3438, 0.4063, 0.7188, 0.2813, 0.8438, 0.2812, 0.7969, 0.4141, 0.8438, 0.2812, 1.0, 0.2527, 0.9063, 0.4219, 0.1484, 0.3477, 0.2422, 0.5117, 0.09375, 0.4688, 0.3438, 0.4063, 0.4453, 0.5156, 0.2422, 0.5117, 0.4844, 0.4063, 0.5859, 0.5781, 0.4453, 0.5156, 0.6797, 0.3906, 0.7188, 0.5781, 0.5859, 0.5781, 0.7969, 0.4141, 0.8594, 0.5938, 0.7188, 0.5781, 0.7969, 0.4141, 0.9063, 0.4219, 0.8594, 0.5938, 0.2422, 0.5117, 0.3438, 0.5625, 0.2812, 0.6562, 0.4453, 0.5156, 0.5859, 0.5781, 0.4063, 0.6563, 5.364e-08, 0.5625, 0.2422, 0.5117, 0.125, 0.7188, 0.5859, 0.5781, 0.5312, 0.7188, 0.4063, 0.6563, 0.5859, 0.5781, 0.6719, 0.7188, 0.5312, 0.7188, 0.7188, 0.5781, 0.8594, 0.5938, 0.8867, 0.7344, 0.125, 0.7188, 0.2812, 0.6562, 0.2344, 0.7891, 0.2812, 0.6562, 0.3438, 0.7812, 0.2344, 0.7891, 0.125, 0.7188, 0.2344, 0.7891, 0.09375, 0.8594, 0.5312, 0.7188, 0.5938, 0.8594, 0.4688, 0.8125, 0.6719, 0.7188, 0.7188, 0.8594, 0.5938, 0.8594, 0.2344, 0.7891, 0.1875, 1.0, 0.09375, 0.8594, 0.2344, 0.7891, 0.3438, 0.7812, 0.2813, 0.9219, 0.3438, 0.7812, 0.4062, 0.9062, 0.2813, 0.9219, 0.8867, 0.7344, 0.8438, 0.9062, 0.7188, 0.8594, 0.8867, 0.7344, 1.0, 0.8125, 0.8438, 0.9062, 0.2344, 0.7891, 0.2813, 0.9219, 0.1875, 1.0, 0.4688, 0.8125, 0.5, 1.0, 0.4062, 0.9062, 1.0, 0.8125, 1.0, 1.0, 0.8438, 0.9062, 0.0625, 0.0, 0.009375, 0.1219, 0.0, 5.96e-08, 0.0625, 0.0, 0.1562, 0.0, 0.009375, 0.1219, 0.1562, 0.0, 0.25, 1.676e-08, 0.009375, 0.1219, 0.3437, 0.0, 0.4062, 0.09375, 0.25, 1.676e-08, 0.5625, 0.0, 0.6563, 0.0, 0.6641, 0.09375, 0.8438, 0.0, 0.9375, 0.0, 0.9062, 0.1406, 0.9375, 0.0, 1.0, 0.0, 1.0, 0.0625, 0.9062, 0.1406, 1.0, 0.0625, 1.0, 0.2527, 1.0, 0.2527, 1.0, 0.375, 0.9063, 0.4219, 1.0, 0.375, 1.0, 0.5, 0.9063, 0.4219, 1.0, 0.5, 1.0, 0.5938, 0.8594, 0.5938, 1.0, 0.5938, 1.0, 0.7188, 0.8867, 0.7344, 0.8438, 0.9062, 0.9375, 1.0, 0.75, 1.0, 0.7188, 0.8594, 0.8438, 0.9062, 0.75, 1.0, 0.7188, 0.8594, 0.75, 1.0, 0.625, 1.0, 0.2813, 0.9219, 0.4062, 0.9062, 0.4063, 1.0, 0.1875, 1.0, 0.2813, 0.9219, 0.2813, 1.0, 0.125, 0.7188, 0.09375, 0.8594, 0.0, 0.7656, 0.0, 0.4531, 0.1484, 0.3477, 0.09375, 0.4688])
me_plane_001.materials.append(mat_material_005)
me_plane_001.use_remesh_preserve_volume = False
me_plane_001.use_remesh_preserve_attributes = False
me_plane_001.use_mirror_vertex_groups = False
me_plane_001.update()

# ---- objects
ob_light = bpy.data.objects.new('Light', light_light)
ob_camera = bpy.data.objects.new('Camera', cam_camera)
ob_cylinder = bpy.data.objects.new('Cylinder', me_cylinder)
ob_cylinder_001 = bpy.data.objects.new('Cylinder.001', me_cylinder_001)
ob_cylinder_002 = bpy.data.objects.new('Cylinder.002', me_cylinder_002)
ob_cylinder_003 = bpy.data.objects.new('Cylinder.003', me_cylinder_003)
ob_cylinder_004 = bpy.data.objects.new('Cylinder.004', me_cylinder_004)
ob_cylinder_005 = bpy.data.objects.new('Cylinder.005', me_cylinder_005)
ob_cylinder_006 = bpy.data.objects.new('Cylinder.006', me_cylinder_006)
ob_cylinder_007 = bpy.data.objects.new('Cylinder.007', me_cylinder_007)
ob_cylinder_008 = bpy.data.objects.new('Cylinder.008', me_cylinder_008)
ob_icosphere = bpy.data.objects.new('Icosphere', me_icosphere)
ob_icosphere_001 = bpy.data.objects.new('Icosphere.001', me_icosphere_001)
ob_icosphere_002 = bpy.data.objects.new('Icosphere.002', me_icosphere_002)
ob_plane = bpy.data.objects.new('Plane', me_plane_001)

# ---- transforms, parenting, visibility, modifiers, constraints
ob_light.location = (4.076, 1.005, 5.904)
ob_light.rotation_euler = (0.6503, 0.05522, 1.866)
ob_light.lock_rotations_4d = False
ob_light.empty_display_type = 'ARROWS'
ob_light.color = (0.0, 0.0, 0.0, 0.0)
ob_light.lineart.crease_threshold = 0.0
ob_camera.location = (19.79, -18.12, 24.84)
ob_camera.rotation_euler = (0.8223, -3.573e-08, 0.8289)
ob_camera.lock_rotations_4d = False
ob_camera.empty_display_type = 'ARROWS'
ob_camera.color = (0.0, 0.0, 0.0, 0.0)
ob_camera.display_type = 'WIRE'
ob_camera.lineart.crease_threshold = 0.0
ob_cylinder.location = (0.0, -5.0, 0.0)
ob_cylinder.rotation_euler = (1.571, 0.0, 0.0)
ob_cylinder.lineart.crease_threshold = 0.0
ob_cylinder_001.location = (0.0, 5.0, 0.0)
ob_cylinder_001.rotation_euler = (1.571, 0.0, 0.0)
ob_cylinder_001.lineart.crease_threshold = 0.0
ob_cylinder_002.location = (-5.0, 0.0, 0.0)
ob_cylinder_002.rotation_euler = (1.571, 0.0, 1.571)
ob_cylinder_002.lineart.crease_threshold = 0.0
ob_cylinder_003.location = (5.0, 0.0, 0.0)
ob_cylinder_003.rotation_euler = (1.571, 0.0, 1.571)
ob_cylinder_003.lineart.crease_threshold = 0.0
ob_cylinder_004.location = (-3.069, -3.065, 0.0)
ob_cylinder_004.rotation_euler = (1.571, -0.0, -0.7862)
ob_cylinder_004.scale = (0.8675, 0.8675, 0.8675)
ob_cylinder_004.lineart.crease_threshold = 0.0
ob_cylinder_005.location = (3.069, 3.065, 0.0)
ob_cylinder_005.rotation_euler = (1.571, -0.0, -0.7862)
ob_cylinder_005.scale = (0.8675, 0.8675, 0.8675)
ob_cylinder_005.lineart.crease_threshold = 0.0
ob_cylinder_006.location = (-3.065, 3.069, 0.0)
ob_cylinder_006.rotation_euler = (1.571, -0.0, 0.7846)
ob_cylinder_006.scale = (0.8675, 0.8675, 0.8675)
ob_cylinder_006.lineart.crease_threshold = 0.0
ob_cylinder_007.location = (3.065, -3.069, 0.0)
ob_cylinder_007.rotation_euler = (1.571, -0.0, 0.7846)
ob_cylinder_007.scale = (0.8675, 0.8675, 0.8675)
ob_cylinder_007.lineart.crease_threshold = 0.0
ob_cylinder_008.location = (0.0, 0.0, 0.0)
ob_cylinder_008.lineart.crease_threshold = 0.0
ob_icosphere.location = (-1.242, 0.1448, 0.0)
ob_icosphere.lineart.crease_threshold = 0.0
ob_icosphere_001.location = (1.35, -0.6212, 0.0)
ob_icosphere_001.scale = (0.5653, 0.5653, 0.5653)
ob_icosphere_001.lineart.crease_threshold = 0.0
ob_icosphere_002.location = (-1.034, -2.504, 0.0)
ob_icosphere_002.scale = (0.7744, 0.7744, 0.7744)
ob_icosphere_002.lineart.crease_threshold = 0.0
ob_plane.location = (0.0, 0.0, -0.3989)
ob_plane.scale = (15.76, 15.76, 15.76)
ob_plane.lineart.crease_threshold = 0.0

# ---- collection membership
col_collection.objects.link(ob_light)
col_collection.objects.link(ob_camera)
col_collection.objects.link(ob_cylinder)
col_collection.objects.link(ob_cylinder_001)
col_collection.objects.link(ob_cylinder_002)
col_collection.objects.link(ob_cylinder_003)
col_collection.objects.link(ob_cylinder_004)
col_collection.objects.link(ob_cylinder_005)
col_collection.objects.link(ob_cylinder_006)
col_collection.objects.link(ob_cylinder_007)
col_collection.objects.link(ob_cylinder_008)
col_collection.objects.link(ob_icosphere)
col_collection.objects.link(ob_icosphere_001)
col_collection.objects.link(ob_icosphere_002)
col_collection.objects.link(ob_plane)

# ---- scene / render settings (as saved in the file)
scene.camera = ob_camera
scene.frame_start = 1; scene.frame_end = 250; scene.frame_set(1)
scene.render.engine = 'BLENDER_EEVEE_NEXT'
scene.cycles.use_denoising = False
scene.cycles.samples = 128
scene.cycles.sampling_pattern = 'TABULATED_SOBOL'
scene.cycles.use_adaptive_sampling = False
scene.cycles.use_light_tree = False
scene.view_settings.view_transform = 'Filmic'
bpy.context.view_layer.update()
